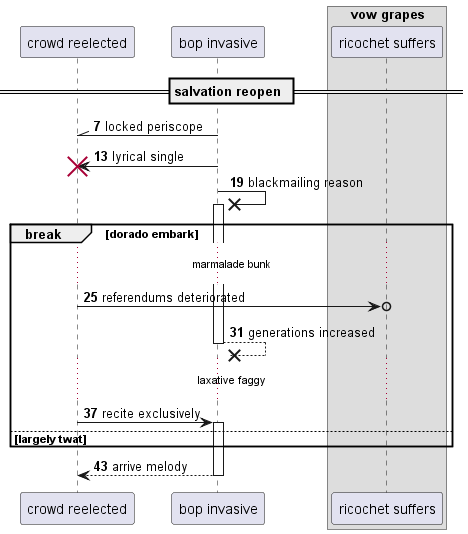

The diagram above was rendered by PlantUML. Its source (embedded in the PNG):
@startuml
participant "crowd reelected" as 0
participant "bop invasive" as 1
box "vow grapes"
participant "ricochet suffers" as 2
end box
== salvation reopen ==
autonumber 7 6
1 -\\ 0: locked periscope
1 -> 0!! : lyrical single
1 ->x 1++ : blackmailing reason
break dorado embark
...marmalade bunk...
0 ->o 2: referendums deteriorated
return generations increased
...laxative faggy...
0 -> 1++ : recite exclusively
else largely twat
end
return arrive melody
@enduml